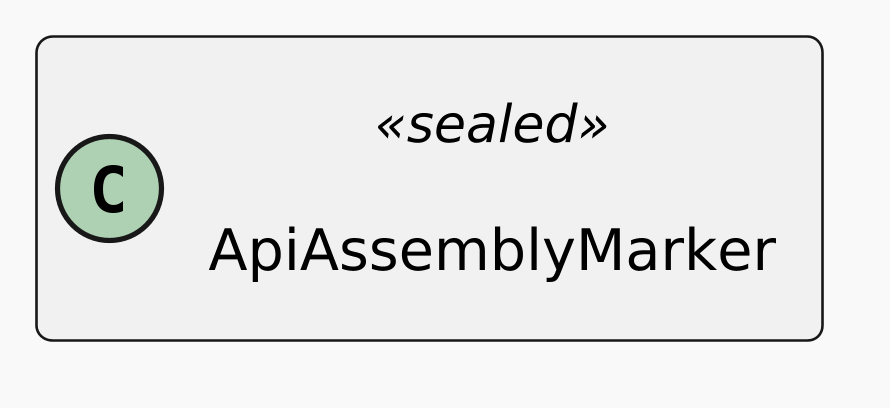

The diagram above was rendered by PlantUML. Its source (embedded in the PNG):
@startuml
skinparamlocked dpi 500
'
' Detailed per-file layout for horizontal subdiagram renders.
!theme mars
scale max 1024*768
left to right direction
skinparam linetype ortho
skinparam shadowing false
skinparam roundCorner 6
skinparam ranksep 80
skinparam nodesep 50
skinparam padding 6
skinparam WrapWidth 520
skinparam DefaultFontSize 12
skinparam ClassFontSize 13
skinparam ClassAttributeFontSize 11
skinparam ClassStereotypeFontSize 10
skinparam ArrowFontSize 10
skinparam classAttributeIconSize 0
hide empty members
class ApiAssemblyMarker <<sealed>> {
}
@enduml